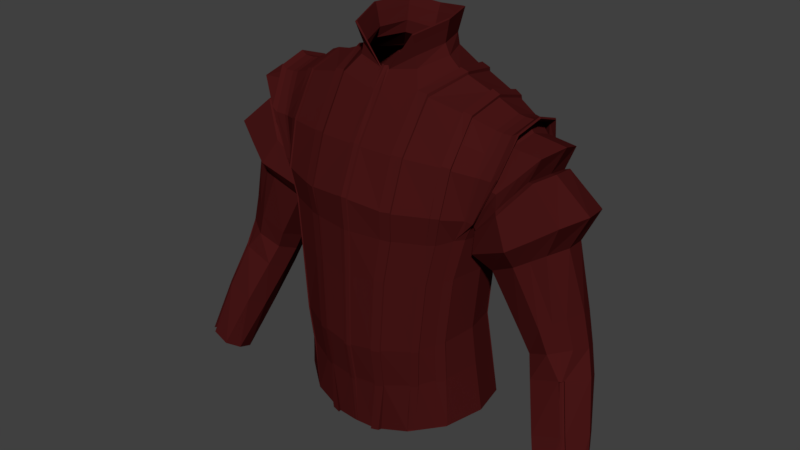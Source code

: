 # Source: RedGarment.blend  (saved by Blender 2.78.0; exported with 4.5.12 LTS)
import bpy
from mathutils import Matrix  # noqa: F401  (used for matrix-valued properties, if any)

bpy.ops.wm.read_factory_settings(use_empty=True)
scene = bpy.context.scene
scene.name = 'Scene'

# ---- collections
col_collection_1 = bpy.data.collections.new('Collection 1'); scene.collection.children.link(col_collection_1)

# ---- materials (node trees are filled in below, after node groups)
mat_shirt = bpy.data.materials.new('Shirt')
mat_shirt.alpha_threshold = 0.0
mat_shirt.use_transparent_shadow = False
mat_shirt.diffuse_color = (0.06372, 0.007968, 0.007968, 1.0)
mat_shirt.roughness = 0.5
mat_shirt.specular_intensity = 0.05263

# ---- material node trees

# ---- world
world_world = bpy.data.worlds.new('World'); scene.world = world_world
world_world.color = (0.05088, 0.05088, 0.05088)
world_world.use_sun_shadow = False
world_world.sun_shadow_jitter_overblur = 0.0
world_world.cycles.sampling_method = 'MANUAL'

# ---- meshes
me_cube_012 = bpy.data.meshes.new('Cube.012')
me_cube_012.from_pydata([(0.04854, 0.07438, 1.511), (0.1412, 0.07033, 0.9601), (0.1361, -0.05125, 0.9584), (0.1942, -0.01289, 1.437), (0.0, 0.1214, 0.9373), (0.0, -0.102, 0.9343), (0.0, 0.09815, 1.474), (0.1348, 0.04579, 1.116), (0.145, 0.04442, 1.22), (0.1705, 0.07727, 1.315), (0.1322, -0.05518, 1.11), (0.1425, -0.05319, 1.219), (0.0, 0.08761, 1.089), (0.0, 0.0845, 1.201), (0.0, 0.1216, 1.33), (0.03313, 0.1227, 0.9368), (0.03619, -0.09943, 0.9354), (0.073, 0.1006, 1.478), (0.0699, -0.03839, 1.475), (0.04738, -0.1143, 1.091), (0.05334, -0.1126, 1.209), (0.0654, -0.114, 1.323), (0.05038, 0.1291, 1.322), (0.04417, 0.09037, 1.206), (0.03849, 0.09316, 1.093), (0.1364, 0.05848, 1.047), (0.1333, -0.05182, 1.045), (0.0, 0.1084, 1.022), (0.04649, -0.1045, 1.023), (0.04002, 0.1146, 1.024), (0.09, 0.1078, 0.9474), (0.09071, -0.08618, 0.9467), (0.1389, 0.08944, 1.455), (0.1391, -0.02908, 1.459), (0.1037, -0.09134, 1.099), (0.1137, -0.08972, 1.212), (0.1331, -0.08911, 1.325), (0.1401, 0.1174, 1.32), (0.1107, 0.0774, 1.21), (0.09971, 0.07979, 1.104), (0.0944, 0.09768, 1.035), (0.09886, -0.08585, 1.034), (0.1558, 0.009533, 0.9636), (0.1433, -0.003485, 1.116), (0.1532, -0.002715, 1.22), (0.08871, 0.02993, 1.492), (0.0, 0.08212, 1.507), (0.1475, 0.002498, 1.049), (0.1424, 0.0301, 1.473), (0.1833, 0.08992, 1.378), (0.1844, -0.04303, 1.382), (0.0, 0.1188, 1.404), (0.05706, 0.1266, 1.4), (0.0663, -0.0887, 1.397), (0.1364, -0.07071, 1.394), (0.1338, 0.1143, 1.391), (0.1932, 0.07297, 1.431), (0.1646, -0.04208, 1.313), (0.1973, 0.03011, 1.447), (0.1727, 0.01605, 1.297), (0.2184, 0.08229, 1.326), (0.2489, 0.06688, 1.376), (0.2079, -0.04217, 1.334), (0.2468, -0.01809, 1.384), (0.2559, 0.02157, 1.385), (0.1648, 0.01649, 1.279), (0.1682, -0.03254, 1.293), (0.1873, 0.0673, 1.283), (0.3386, -0.02387, 0.9061), (0.29, 0.06152, 1.112), (0.3151, 0.05162, 1.129), (0.2864, -0.01749, 1.135), (0.3151, -0.0005427, 1.145), (0.324, 0.02542, 1.14), (0.2468, 0.02049, 1.106), (0.2546, -0.009369, 1.119), (0.2604, 0.05344, 1.103), (0.3416, -0.04344, 1.033), (0.3638, -0.02541, 0.9165), (0.3541, -0.07905, 0.9384), (0.3675, -0.06778, 0.9386), (0.3757, -0.04165, 0.9277), (0.3127, -0.06396, 0.9198), (0.3235, -0.08325, 0.9327), (0.3178, -0.03797, 0.9078), (0.3334, -0.04941, 1.031), (0.2927, -0.05206, 1.017), (0.2834, -0.02443, 1.002), (0.3575, -0.01098, 1.026), (0.348, 0.009977, 1.016), (0.3207, 0.01756, 1.0), (0.2934, 0.007424, 0.994), (0.2858, 0.01633, 1.29), (0.1896, -0.01783, 1.236), (0.2717, -0.01604, 1.287), (0.2308, -0.03056, 1.261), (0.279, 0.05723, 1.283), (0.2452, 0.07346, 1.258), (0.2055, 0.06822, 1.24), (0.1848, 0.02745, 1.233), (0.0494, -0.01804, 1.5), (0.0, -0.02963, 1.491), (0.06686, 0.0286, 1.51), (0.311, 0.02726, 1.19), (0.2396, -0.01319, 1.15), (0.2733, -0.02136, 1.172), (0.3021, -0.002218, 1.192), (0.3019, 0.05733, 1.179), (0.2756, 0.06889, 1.155), (0.2445, 0.05894, 1.139), (0.2313, 0.02105, 1.137), (0.3187, -0.01939, 1.106), (0.2668, -0.02313, 1.086), (0.3295, 0.03779, 1.09), (0.3022, 0.04774, 1.073), (0.2718, 0.03939, 1.065), (0.3101, -0.02439, 1.104), (0.2588, 0.006395, 1.071), (0.3386, 0.01276, 1.102), (0.157, 0.05711, 1.283), (0.0, 0.1007, 1.275), (0.04907, 0.1062, 1.273), (0.06163, -0.1082, 1.276), (0.1245, -0.08466, 1.279), (0.1209, 0.09249, 1.274), (0.165, 0.007516, 1.28), (0.1546, -0.04488, 1.283), (0.2953, -0.02884, 1.339), (0.2976, 0.07531, 1.329), (0.2445, 0.1024, 1.289), (0.186, 0.09072, 1.26), (0.159, 0.02719, 1.25), (0.3103, 0.02148, 1.341), (0.1675, -0.03629, 1.261), (0.231, -0.05443, 1.294), (0.1894, -0.02796, 1.41), (0.0681, -0.06355, 1.436), (0.1378, -0.0499, 1.427), (0.2273, -0.03013, 1.359), (0.3008, -0.009014, 1.14), (0.1288, 0.0794, 0.957), (0.1251, -0.05971, 0.9556), (0.2513, -0.0233, 1.274), (0.2877, -0.01179, 1.182), (0.3144, -0.02189, 1.105), (0.2631, -0.04163, 1.316), (0.3288, -0.04709, 1.029), (0.3474, -0.07867, 0.9364), (0.3583, -0.06955, 0.9366), (0.3663, -0.05864, 0.9367), (0.3411, -0.03802, 1.032), (0.3076, -0.02052, 1.107), (0.335, -0.04255, 1.03), (0.3161, -0.01552, 1.109), (0.3119, -0.01802, 1.108), (0.1809, -0.01681, 1.443), (0.1253, -0.06393, 1.107), (0.1356, -0.06203, 1.217), (0.1631, 0.08699, 1.316), (0.1367, 0.0524, 1.217), (0.1263, 0.05402, 1.113), (0.1262, 0.06797, 1.044), (0.1249, -0.06006, 1.042), (0.184, 0.03011, 1.453), (0.1713, 0.09581, 1.381), (0.1728, -0.04973, 1.385), (0.1617, -0.05657, 1.319), (0.18, 0.07696, 1.437), (0.1483, 0.06568, 1.281), (0.1473, -0.05451, 1.282), (0.1769, -0.03327, 1.414), (0.2081, -0.01681, 1.443), (0.2113, 0.03011, 1.453), (0.1986, 0.09581, 1.381), (0.2, -0.04973, 1.385), (0.1775, -0.05575, 1.317), (0.2073, 0.07696, 1.437), (0.2042, -0.03327, 1.414), (0.2169, -0.01681, 1.448), (0.22, 0.03011, 1.459), (0.2073, 0.09581, 1.396), (0.2087, -0.04973, 1.391), (0.216, 0.07696, 1.442), (0.2129, -0.03327, 1.419), (0.2447, 0.02322, 1.384), (0.2623, 0.02979, 1.425), (0.212, 0.02798, 1.432), (0.2071, 0.07028, 1.416), (0.2503, 0.07434, 1.409), (0.2402, 0.06522, 1.375), (0.17, 0.01681, 1.282), (0.1493, 0.01958, 1.296), (0.1707, 0.01616, 1.293), (0.1697, -0.03274, 1.297), (0.2074, -0.01419, 1.424), (0.2532, -0.01431, 1.421), (0.2355, -0.01333, 1.383), (0.2154, 0.07888, 1.327), (0.2093, 0.09257, 1.359), (0.1921, 0.0873, 1.365), (0.1868, 0.07259, 1.291), (0.1631, 0.07935, 1.31), (0.1733, 0.07478, 1.309), (0.1902, -0.04281, 1.37), (0.206, -0.04323, 1.368), (0.2025, -0.03656, 1.339), (0.1989, -0.0285, 1.397), (0.2297, -0.02877, 1.394), (0.219, -0.02495, 1.361), (0.04458, 0.07438, 1.53), (0.0, 0.08212, 1.525), (0.04521, -0.01804, 1.519), (0.05808, 0.0286, 1.528), (0.04688, 0.08066, 1.552), (0.0, 0.08954, 1.547), (0.0476, -0.02546, 1.539), (0.06238, 0.02809, 1.551), (0.04833, 0.08516, 1.566), (0.0, 0.09486, 1.56), (0.04912, -0.03078, 1.552), (0.06527, 0.02772, 1.564), (0.09806, 0.1019, 0.9494), (0.09787, -0.08068, 0.9486), (0.1478, -0.02653, 1.456), (0.1082, -0.08565, 1.101), (0.1182, -0.08397, 1.213), (0.1449, 0.1111, 1.319), (0.1161, 0.0722, 1.212), (0.1052, 0.07444, 1.106), (0.101, 0.09151, 1.037), (0.1043, -0.0805, 1.036), (0.1416, 0.1104, 1.389), (0.144, -0.06635, 1.392), (0.1388, -0.08218, 1.323), (0.1475, 0.08685, 1.452), (0.1266, 0.08692, 1.275), (0.1292, -0.0784, 1.279), (0.1459, -0.04644, 1.424), (0.151, 0.0301, 1.469), (0.04293, 0.1201, 0.9387), (0.04559, -0.09715, 0.9373), (0.08436, 0.0987, 1.474), (0.08183, -0.03679, 1.472), (0.05709, -0.1104, 1.092), (0.06374, -0.1086, 1.21), (0.07706, -0.1097, 1.323), (0.06584, 0.1271, 1.322), (0.05563, 0.08813, 1.207), (0.04904, 0.09086, 1.095), (0.04939, 0.1116, 1.026), (0.05552, -0.1013, 1.025), (0.09796, 0.02996, 1.489), (0.07838, -0.0856, 1.397), (0.07028, 0.1245, 1.398), (0.07246, -0.1041, 1.277), (0.06145, 0.1039, 1.273), (0.08011, -0.0612, 1.434), (0.00407, -0.1017, 0.9344), (0.00786, -0.04838, 1.466), (0.005328, -0.1169, 1.085), (0.005998, -0.116, 1.203), (0.007354, -0.1201, 1.328), (0.005228, -0.1064, 1.02), (0.007456, -0.09176, 1.398), (0.005555, -0.02833, 1.492), (0.00693, -0.1155, 1.276), (0.007658, -0.07007, 1.432), (0.002866, -0.1017, 0.9356), (0.0, -0.102, 0.9354), (0.006709, -0.0491, 1.47), (0.0, -0.05038, 1.468), (0.0, -0.1082, 1.017), (0.137, 0.05923, 1.045), (0.1354, 0.04637, 1.115), (0.1457, 0.04498, 1.22), (0.1579, 0.05784, 1.284), (0.1716, 0.07828, 1.317), (0.1338, -0.05258, 1.042), (0.1328, -0.05599, 1.109), (0.1432, -0.05397, 1.219), (0.0, -0.09347, 1.401), (0.0, -0.1226, 1.33), (0.0, -0.118, 1.277), (0.0, -0.118, 1.202), (0.0, -0.1189, 1.083), (0.004141, -0.1186, 1.083), (0.004821, -0.1176, 1.202), (0.006195, -0.1218, 1.33), (0.04226, 0.1202, 0.9399), (0.03232, 0.1228, 0.938), (0.04495, -0.1034, 0.9385), (0.03543, -0.1057, 0.9366), (0.08426, 0.1, 1.478), (0.07275, 0.102, 1.482), (0.08169, -0.03735, 1.476), (0.0696, -0.03898, 1.478), (0.05662, -0.1119, 1.09), (0.04677, -0.1159, 1.089), (0.06335, -0.1102, 1.21), (0.05282, -0.1142, 1.209), (0.07686, -0.1113, 1.325), (0.06503, -0.1156, 1.324), (0.06548, 0.1288, 1.323), (0.04981, 0.1308, 1.324), (0.05513, 0.08929, 1.206), (0.04351, 0.09155, 1.206), (0.04845, 0.09205, 1.093), (0.03776, 0.09439, 1.091), (0.04849, 0.1076, 1.274), (0.05658, 0.1283, 1.402), (0.06122, -0.1097, 1.277), (0.04587, -0.106, 1.021), (0.08867, 0.03028, 1.496), (0.06596, -0.08998, 1.4), (0.03931, 0.1161, 1.022), (0.0, -0.0301, 1.495), (0.1418, 0.07041, 0.9617), (0.1368, -0.05121, 0.9599), (0.04881, 0.1131, 1.024), (0.05502, -0.1028, 1.023), (0.00404, -0.1079, 1.017), (0.09814, 0.102, 0.9507), (0.08998, 0.1079, 0.9487), (0.09795, -0.08065, 0.9499), (0.0907, -0.08615, 0.9481), (0.1485, -0.02695, 1.459), (0.1398, -0.02953, 1.462), (0.1085, -0.08688, 1.099), (0.1039, -0.09265, 1.098), (0.1186, -0.08518, 1.213), (0.114, -0.09101, 1.212), (0.1456, 0.1126, 1.321), (0.1408, 0.119, 1.321), (0.1164, 0.07314, 1.212), (0.1109, 0.0784, 1.21), (0.1054, 0.0754, 1.105), (0.09982, 0.08083, 1.103), (0.1011, 0.09271, 1.035), (0.09444, 0.09897, 1.033), (0.1044, -0.08166, 1.033), (0.09896, -0.08709, 1.032), (0.137, -0.07174, 1.397), (0.1336, -0.09039, 1.326), (0.1431, 0.03046, 1.477), (0.1249, -0.08588, 1.28), (0.1343, 0.1158, 1.394), (0.1396, 0.09062, 1.459), (0.1213, 0.09371, 1.274), (0.1846, 0.09109, 1.38), (0.0, -0.07193, 1.435), (0.06778, -0.06448, 1.439), (0.1384, -0.05064, 1.43), (0.1423, 0.1119, 1.392), (0.1447, -0.06732, 1.395), (0.0782, -0.08684, 1.399), (0.06998, 0.1262, 1.401), (0.006298, -0.09308, 1.401), (0.1395, -0.08337, 1.325), (0.1482, 0.08799, 1.455), (0.1555, -0.04555, 1.284), (0.1706, -0.04577, 1.316), (0.1256, -0.05967, 0.957), (0.004371, -0.02877, 1.496), (0.1271, 0.08806, 1.276), (0.1298, -0.07953, 1.28), (0.0722, -0.1056, 1.277), (0.06104, 0.1052, 1.274), (0.005765, -0.1171, 1.277), (0.1293, 0.07948, 0.9585), (0.1466, -0.04714, 1.427), (0.07995, -0.06209, 1.437), (0.006503, -0.07109, 1.435), (0.1258, -0.06487, 1.106), (0.1362, -0.06294, 1.217), (0.1641, 0.08813, 1.318), (0.1373, 0.05307, 1.217), (0.1268, 0.05471, 1.112), (0.1267, 0.06885, 1.042), (0.1254, -0.06094, 1.04), (0.1491, 0.06652, 1.282), (0.1481, -0.05532, 1.283), (0.1518, 0.03046, 1.473), (0.09805, 0.03031, 1.493)], [], [(29, 27, 4, 15), (45, 312, 295, 18), (264, 362, 315, 101), (254, 365, 300, 245), (28, 311, 291, 16), (52, 51, 14, 22), (121, 120, 13, 23), (23, 13, 12, 24), (47, 26, 10, 43), (43, 10, 11, 44), (125, 126, 57, 59), (243, 296, 298, 244), (20, 299, 297, 19), (49, 348, 276, 9), (250, 319, 296, 243), (122, 310, 299, 20), (242, 294, 382, 251), (52, 309, 293, 17), (256, 370, 294, 242), (121, 308, 303, 22), (249, 318, 288, 239), (24, 307, 305, 23), (42, 2, 26, 47), (248, 306, 318, 249), (24, 12, 27, 29), (240, 290, 319, 250), (32, 346, 343, 48), (251, 382, 292, 241), (11, 279, 359, 126), (245, 300, 354, 252), (17, 293, 312, 45), (241, 292, 355, 253), (38, 334, 347, 124), (244, 298, 365, 254), (36, 342, 344, 123), (246, 302, 366, 255), (21, 301, 310, 122), (1, 42, 47, 25), (252, 354, 370, 256), (119, 125, 59, 9), (7, 43, 44, 8), (25, 47, 43, 7), (23, 305, 308, 121), (39, 336, 334, 38), (16, 291, 290, 240), (124, 347, 332, 37), (17, 6, 51, 52), (239, 288, 289, 15), (103, 73, 72, 106), (107, 70, 73, 103), (105, 71, 75, 104), (143, 139, 71, 105), (184, 64, 63, 196), (197, 60, 61, 189), (200, 67, 60, 197), (190, 65, 67, 200), (193, 66, 65, 190), (208, 138, 62, 205), (205, 62, 66, 193), (189, 61, 64, 184), (89, 78, 81, 88), (85, 79, 83, 86), (144, 154, 151, 116), (86, 83, 82, 87), (108, 69, 70, 107), (109, 76, 69, 108), (110, 74, 76, 109), (104, 75, 74, 110), (88, 81, 80, 77), (90, 68, 78, 89), (91, 84, 68, 90), (87, 82, 84, 91), (117, 87, 91, 115), (115, 91, 90, 114), (114, 90, 89, 113), (118, 88, 77, 111), (112, 86, 87, 117), (80, 149, 150, 77), (116, 85, 86, 112), (113, 89, 88, 118), (133, 93, 99, 131), (131, 99, 98, 130), (130, 98, 97, 129), (129, 97, 96, 128), (145, 142, 95, 134), (134, 95, 93, 133), (128, 96, 92, 132), (132, 92, 94, 127), (18, 100, 102, 45), (258, 264, 100, 18), (45, 102, 0, 17), (17, 0, 46, 6), (93, 104, 110, 99), (99, 110, 109, 98), (98, 109, 108, 97), (97, 108, 107, 96), (142, 143, 105, 95), (95, 105, 104, 93), (96, 107, 103, 92), (92, 103, 106, 94), (70, 113, 118, 73), (71, 116, 112, 75), (139, 144, 116, 71), (75, 112, 117, 74), (73, 118, 111, 72), (69, 114, 113, 70), (76, 115, 114, 69), (74, 117, 115, 76), (8, 44, 125, 119), (162, 378, 361, 141), (55, 345, 346, 32), (119, 275, 274, 8), (161, 377, 376, 160), (44, 11, 126, 125), (22, 14, 120, 121), (123, 344, 330, 35), (64, 132, 127, 63), (61, 128, 132, 64), (62, 134, 133, 66), (138, 145, 134, 62), (60, 129, 128, 61), (67, 130, 129, 60), (65, 131, 130, 67), (66, 133, 131, 65), (63, 127, 145, 138), (72, 111, 144, 139), (94, 106, 143, 142), (127, 94, 142, 145), (140, 368, 377, 161), (111, 153, 154, 144), (196, 63, 138, 208), (106, 72, 139, 143), (35, 330, 328, 34), (34, 328, 340, 41), (48, 343, 326, 33), (152, 148, 147, 146), (154, 152, 146, 151), (153, 150, 152, 154), (150, 149, 148, 152), (50, 165, 170, 135), (77, 150, 153, 111), (85, 146, 147, 79), (116, 151, 146, 85), (156, 372, 378, 162), (57, 166, 165, 50), (56, 167, 164, 49), (56, 58, 163, 167), (54, 341, 342, 36), (157, 373, 372, 156), (30, 322, 338, 40), (166, 380, 169), (40, 338, 336, 39), (158, 374, 164), (58, 3, 155, 163), (135, 170, 155, 3), (41, 340, 324, 31), (159, 375, 379, 168), (141, 361, 317, 2), (167, 176, 173, 164), (170, 177, 171, 155), (165, 174, 177, 170), (163, 172, 176, 167), (166, 175, 174, 165), (155, 171, 172, 163), (166, 169, 175), (173, 158, 164), (174, 181, 183, 177), (177, 183, 178, 171), (172, 179, 182, 176), (171, 178, 179, 172), (176, 182, 180, 173), (174, 175, 181), (3, 194, 206, 135), (194, 195, 207, 206), (195, 196, 208, 207), (56, 187, 186, 58), (187, 188, 185, 186), (188, 189, 184, 185), (50, 203, 57), (203, 204, 57), (204, 205, 193, 57), (135, 206, 203, 50), (206, 207, 204, 203), (207, 208, 205, 204), (57, 192, 59), (57, 191, 192), (57, 193, 190, 191), (59, 192, 202, 9), (192, 191, 201, 202), (191, 190, 200, 201), (9, 202, 199, 49), (202, 201, 198, 199), (201, 200, 197, 198), (49, 199, 187, 56), (199, 198, 188, 187), (198, 197, 189, 188), (58, 186, 194, 3), (186, 185, 195, 194), (185, 184, 196, 195), (0, 209, 210, 46), (102, 212, 209, 0), (100, 211, 212, 102), (209, 213, 214, 210), (212, 216, 213, 209), (211, 215, 216, 212), (213, 217, 218, 214), (216, 220, 217, 213), (215, 219, 220, 216), (100, 264, 219, 215, 211), (165, 232, 237, 170), (157, 225, 236, 169), (158, 226, 235, 168), (166, 233, 232, 165), (167, 234, 231, 164), (167, 163, 238, 234), (159, 227, 228, 160), (168, 235, 227, 159), (164, 231, 226, 158), (169, 236, 233, 166), (156, 224, 225, 157), (162, 230, 224, 156), (163, 155, 223, 238), (170, 237, 223, 155), (161, 229, 221, 140), (160, 228, 229, 161), (141, 222, 230, 162), (54, 252, 256, 137), (37, 246, 255, 124), (35, 244, 254, 123), (32, 241, 253, 55), (36, 245, 252, 54), (32, 48, 251, 241), (31, 240, 250, 41), (39, 248, 249, 40), (40, 249, 239, 30), (137, 256, 242, 33), (48, 33, 242, 251), (41, 250, 243, 34), (34, 243, 244, 35), (123, 254, 245, 36), (55, 253, 246, 37), (124, 255, 247, 38), (38, 247, 248, 39), (53, 263, 266, 136), (20, 260, 265, 122), (160, 376, 375, 159), (21, 261, 263, 53), (16, 257, 262, 28), (122, 265, 261, 21), (19, 259, 260, 20), (28, 262, 259, 19), (136, 266, 258, 18), (371, 349, 270, 269), (320, 271, 284, 285), (285, 284, 283, 286), (367, 282, 281, 287), (304, 305, 307, 306), (366, 308, 305, 304), (355, 309, 303, 302), (365, 310, 301, 300), (296, 297, 299, 298), (319, 311, 297, 296), (382, 294, 295, 312), (370, 350, 295, 294), (318, 314, 289, 288), (306, 307, 314, 318), (290, 291, 311, 319), (267, 268, 271, 320), (323, 324, 340, 339), (335, 336, 338, 337), (337, 338, 322, 321), (369, 351, 326, 325), (381, 325, 326, 343), (339, 340, 328, 327), (327, 328, 330, 329), (364, 344, 342, 357), (352, 345, 332, 331), (363, 347, 334, 333), (333, 334, 336, 335), (358, 381, 343, 346), (292, 382, 312, 293), (358, 346, 345, 352), (357, 342, 341, 353), (300, 301, 313, 354), (292, 293, 309, 355), (287, 281, 280, 356), (331, 332, 347, 363), (329, 330, 344, 364), (298, 299, 310, 365), (302, 303, 308, 366), (286, 283, 282, 367), (279, 373, 380, 359), (353, 341, 351, 369), (354, 313, 350, 370), (356, 280, 349, 371), (276, 374, 379, 275), (274, 375, 376, 273), (275, 379, 375, 274), (348, 164, 374, 276), (359, 380, 166, 360), (278, 372, 373, 279), (277, 378, 372, 278), (272, 377, 368, 316), (273, 376, 377, 272), (317, 361, 378, 277), (270, 315, 362, 269), (253, 355, 302, 246), (22, 303, 309, 52), (53, 313, 301, 21), (255, 366, 304, 247), (136, 350, 313, 53), (29, 314, 307, 24), (247, 304, 306, 248), (137, 351, 341, 54), (232, 353, 369, 237), (37, 332, 345, 55), (225, 329, 364, 236), (226, 331, 363, 235), (233, 357, 353, 232), (234, 358, 352, 231), (25, 272, 316, 1), (238, 381, 358, 234), (2, 317, 277, 26), (227, 333, 335, 228), (235, 363, 333, 227), (19, 297, 311, 28), (231, 352, 331, 226), (15, 289, 314, 29), (5, 268, 267, 257), (236, 364, 357, 233), (164, 348, 49), (224, 327, 329, 225), (263, 356, 371, 266), (230, 339, 327, 224), (57, 360, 166), (260, 286, 367, 265), (223, 325, 381, 238), (258, 269, 362, 264), (237, 369, 325, 223), (261, 287, 356, 263), (7, 273, 272, 25), (126, 359, 360, 57), (229, 337, 321, 221), (221, 321, 322, 30), (257, 267, 320, 262), (8, 274, 273, 7), (228, 335, 337, 229), (31, 324, 323, 222), (265, 367, 287, 261), (18, 295, 350, 136), (9, 276, 275, 119), (222, 323, 339, 230), (259, 285, 286, 260), (33, 326, 351, 137), (26, 277, 278, 10), (169, 380, 373, 157), (262, 320, 285, 259), (10, 278, 279, 11), (168, 379, 374, 158), (266, 371, 269, 258), (1, 316, 368, 140)])
_uv = me_cube_012.uv_layers.new(name='UVMap')
_uv.uv.foreach_set('vector', [0.06786, 0.1424, 0.001071, 0.1455, 0.0001097, 0.007858, 0.05344, 0.00651, 0.3571, 0.856, 0.3566, 0.85, 0.4607, 0.8342, 0.4648, 0.8367, 0.5314, 0.9215, 0.535, 0.9241, 0.5369, 0.932, 0.5299, 0.932, 0.5947, 0.5628, 0.5966, 0.5646, 0.5782, 0.6378, 0.5765, 0.6352, 0.6702, 0.1615, 0.6675, 0.1567, 0.6803, 0.02241, 0.6915, 0.00641, 0.1814, 0.7439, 0.118, 0.7853, 0.06814, 0.6862, 0.1395, 0.6554, 0.113, 0.5694, 0.03213, 0.5852, 0.01827, 0.4487, 0.09407, 0.4496, 0.09407, 0.4496, 0.01827, 0.4487, 0.01102, 0.2701, 0.07789, 0.2723, 0.3726, 0.1875, 0.4679, 0.183, 0.4652, 0.3022, 0.3754, 0.3041, 0.3754, 0.3041, 0.4652, 0.3022, 0.4546, 0.4563, 0.3751, 0.458, 0.3625, 0.5443, 0.4321, 0.5541, 0.4217, 0.602, 0.3549, 0.5627, 0.638, 0.2766, 0.6414, 0.2739, 0.623, 0.4582, 0.6202, 0.458, 0.6433, 0.4595, 0.6404, 0.4588, 0.6585, 0.2725, 0.6616, 0.2758, 0.3066, 0.6644, 0.3054, 0.6653, 0.3116, 0.6116, 0.3127, 0.6079, 0.6453, 0.1631, 0.6486, 0.159, 0.6414, 0.2739, 0.638, 0.2766, 0.6197, 0.5665, 0.617, 0.5672, 0.6404, 0.4588, 0.6433, 0.4595, 0.4532, 0.8148, 0.4529, 0.8194, 0.3574, 0.834, 0.3581, 0.829, 0.1814, 0.7439, 0.185, 0.7446, 0.261, 0.8205, 0.2569, 0.8227, 0.5009, 0.7742, 0.5014, 0.7784, 0.4529, 0.8194, 0.4532, 0.8148, 0.113, 0.5694, 0.1155, 0.5708, 0.1422, 0.6572, 0.1395, 0.6554, 0.08819, 0.1456, 0.08537, 0.1397, 0.0748, 0.003807, 0.07674, 0.0001097, 0.07789, 0.2723, 0.07999, 0.2681, 0.09676, 0.4492, 0.09407, 0.4496, 0.3684, 0.05108, 0.472, 0.05065, 0.4679, 0.183, 0.3726, 0.1875, 0.1027, 0.2752, 0.09985, 0.271, 0.08537, 0.1397, 0.08819, 0.1456, 0.07789, 0.2723, 0.01102, 0.2701, 0.001071, 0.1455, 0.06786, 0.1424, 0.6579, 0.005769, 0.6674, 0.01946, 0.6486, 0.159, 0.6453, 0.1631, 0.3043, 0.7501, 0.3072, 0.7492, 0.3594, 0.7675, 0.3594, 0.7718, 0.3581, 0.829, 0.3574, 0.834, 0.2702, 0.8084, 0.2707, 0.8035, 0.4546, 0.4563, 0.4566, 0.4567, 0.433, 0.5554, 0.4321, 0.5541, 0.5765, 0.6352, 0.5782, 0.6378, 0.537, 0.732, 0.5357, 0.7286, 0.2569, 0.8227, 0.261, 0.8205, 0.3566, 0.85, 0.3571, 0.856, 0.2707, 0.8035, 0.2702, 0.8084, 0.2019, 0.7336, 0.2026, 0.73, 0.2156, 0.4483, 0.2178, 0.4481, 0.2316, 0.5561, 0.2297, 0.5543, 0.6202, 0.458, 0.623, 0.4582, 0.5966, 0.5646, 0.5947, 0.5628, 0.498, 0.6227, 0.4958, 0.6241, 0.5117, 0.5555, 0.5138, 0.5544, 0.1613, 0.6472, 0.1604, 0.6502, 0.1388, 0.5659, 0.1401, 0.5637, 0.5983, 0.6403, 0.5953, 0.6415, 0.617, 0.5672, 0.6197, 0.5665, 0.2703, 0.04476, 0.3684, 0.05108, 0.3726, 0.1875, 0.2786, 0.1782, 0.5357, 0.7286, 0.537, 0.732, 0.5014, 0.7784, 0.5009, 0.7742, 0.3115, 0.5556, 0.3625, 0.5443, 0.3549, 0.5627, 0.3127, 0.6079, 0.288, 0.3071, 0.3754, 0.3041, 0.3751, 0.458, 0.301, 0.456, 0.2786, 0.1782, 0.3726, 0.1875, 0.3754, 0.3041, 0.288, 0.3071, 0.09407, 0.4496, 0.09676, 0.4492, 0.1155, 0.5708, 0.113, 0.5694, 0.193, 0.2874, 0.1945, 0.2823, 0.2178, 0.4481, 0.2156, 0.4483, 0.6915, 0.00641, 0.6803, 0.02241, 0.6674, 0.01946, 0.6579, 0.005769, 0.2297, 0.5543, 0.2316, 0.5561, 0.2501, 0.6319, 0.248, 0.6294, 0.2569, 0.8227, 0.1675, 0.869, 0.118, 0.7853, 0.1814, 0.7439, 0.07674, 0.0001097, 0.0748, 0.003807, 0.05563, 0.009389, 0.05344, 0.00651, 0.3694, 0.6299, 0.3694, 0.6292, 0.3696, 0.6292, 0.37, 0.6298, 0.3689, 0.6296, 0.3693, 0.6291, 0.3694, 0.6292, 0.3694, 0.6299, 0.3702, 0.6292, 0.3697, 0.629, 0.3696, 0.6287, 0.3698, 0.6286, 0.3702, 0.6295, 0.3697, 0.6291, 0.3697, 0.629, 0.3702, 0.6292, 0.3682, 0.6657, 0.369, 0.662, 0.3818, 0.6609, 0.3842, 0.6659, 0.3387, 0.639, 0.3405, 0.6388, 0.3547, 0.6589, 0.3518, 0.6609, 0.3439, 0.6176, 0.3478, 0.6167, 0.3405, 0.6388, 0.3387, 0.639, 0.3638, 0.5964, 0.3668, 0.5998, 0.3478, 0.6167, 0.3439, 0.6176, 0.3945, 0.6097, 0.3982, 0.6113, 0.3668, 0.5998, 0.3638, 0.5964, 0.3967, 0.6581, 0.3937, 0.6557, 0.4016, 0.6438, 0.4056, 0.6451, 0.4056, 0.6451, 0.4016, 0.6438, 0.3982, 0.6113, 0.3945, 0.6097, 0.3518, 0.6609, 0.3547, 0.6589, 0.369, 0.662, 0.3682, 0.6657, 0.3695, 0.6287, 0.3695, 0.6284, 0.3695, 0.6285, 0.3695, 0.6287, 0.3695, 0.6287, 0.3695, 0.6286, 0.3695, 0.6286, 0.3695, 0.6286, 0.3695, 0.6289, 0.3695, 0.6289, 0.3695, 0.6289, 0.3695, 0.6289, 0.3695, 0.6286, 0.3695, 0.6286, 0.3696, 0.6285, 0.3694, 0.6286, 0.3688, 0.629, 0.3692, 0.6289, 0.3693, 0.6291, 0.3689, 0.6296, 0.369, 0.6286, 0.3693, 0.6288, 0.3692, 0.6289, 0.3688, 0.629, 0.3693, 0.6285, 0.3694, 0.6287, 0.3693, 0.6288, 0.369, 0.6286, 0.3698, 0.6286, 0.3696, 0.6287, 0.3694, 0.6287, 0.3693, 0.6285, 0.3695, 0.6287, 0.3695, 0.6285, 0.3695, 0.6286, 0.3695, 0.6287, 0.3695, 0.6287, 0.3696, 0.6283, 0.3695, 0.6284, 0.3695, 0.6287, 0.3695, 0.6286, 0.3696, 0.6285, 0.3696, 0.6283, 0.3695, 0.6287, 0.3694, 0.6286, 0.3696, 0.6285, 0.3696, 0.6285, 0.3695, 0.6286, 0.3694, 0.6287, 0.3694, 0.6286, 0.3695, 0.6286, 0.3694, 0.6287, 0.3694, 0.6287, 0.3695, 0.6286, 0.3695, 0.6287, 0.3694, 0.6288, 0.3694, 0.6288, 0.3695, 0.6287, 0.3695, 0.6287, 0.3694, 0.6289, 0.3695, 0.6289, 0.3695, 0.6287, 0.3695, 0.6287, 0.3696, 0.6289, 0.3695, 0.6288, 0.3695, 0.6286, 0.3694, 0.6286, 0.3694, 0.6287, 0.3695, 0.6286, 0.3695, 0.6286, 0.3695, 0.6287, 0.3695, 0.6287, 0.3695, 0.6289, 0.3695, 0.6287, 0.3695, 0.6286, 0.3695, 0.6288, 0.3694, 0.6289, 0.3695, 0.6287, 0.3695, 0.6287, 0.3695, 0.6289, 0.383, 0.6173, 0.3756, 0.622, 0.3676, 0.6201, 0.3661, 0.6137, 0.3661, 0.6137, 0.3676, 0.6201, 0.362, 0.6244, 0.3569, 0.623, 0.3569, 0.623, 0.362, 0.6244, 0.3616, 0.6306, 0.3555, 0.6336, 0.3555, 0.6336, 0.3616, 0.6306, 0.3644, 0.6366, 0.3615, 0.6434, 0.3818, 0.6416, 0.3781, 0.6339, 0.3791, 0.6303, 0.3862, 0.634, 0.3862, 0.634, 0.3791, 0.6303, 0.3756, 0.622, 0.383, 0.6173, 0.3615, 0.6434, 0.3644, 0.6366, 0.3706, 0.6383, 0.3691, 0.6463, 0.3691, 0.6463, 0.3706, 0.6383, 0.3761, 0.6371, 0.3766, 0.6461, 0.4648, 0.8367, 0.4519, 0.9047, 0.3553, 0.8974, 0.3571, 0.856, 0.5579, 0.8826, 0.5314, 0.9215, 0.4519, 0.9047, 0.4648, 0.8367, 0.3571, 0.856, 0.3553, 0.8974, 0.2638, 0.9025, 0.2569, 0.8227, 0.2569, 0.8227, 0.2638, 0.9025, 0.1843, 0.912, 0.1675, 0.869, 0.3756, 0.622, 0.3698, 0.6286, 0.3693, 0.6285, 0.3676, 0.6201, 0.3676, 0.6201, 0.3693, 0.6285, 0.369, 0.6286, 0.362, 0.6244, 0.362, 0.6244, 0.369, 0.6286, 0.3688, 0.629, 0.3616, 0.6306, 0.3616, 0.6306, 0.3688, 0.629, 0.3689, 0.6296, 0.3644, 0.6366, 0.3781, 0.6339, 0.3702, 0.6295, 0.3702, 0.6292, 0.3791, 0.6303, 0.3791, 0.6303, 0.3702, 0.6292, 0.3698, 0.6286, 0.3756, 0.622, 0.3644, 0.6366, 0.3689, 0.6296, 0.3694, 0.6299, 0.3706, 0.6383, 0.3706, 0.6383, 0.3694, 0.6299, 0.37, 0.6298, 0.3761, 0.6371, 0.3693, 0.6291, 0.3694, 0.6289, 0.3695, 0.6289, 0.3694, 0.6292, 0.3697, 0.629, 0.3695, 0.6289, 0.3695, 0.6288, 0.3696, 0.6287, 0.3697, 0.6291, 0.3695, 0.6289, 0.3695, 0.6289, 0.3697, 0.629, 0.3696, 0.6287, 0.3695, 0.6288, 0.3694, 0.6287, 0.3694, 0.6287, 0.3694, 0.6292, 0.3695, 0.6289, 0.3696, 0.6289, 0.3696, 0.6292, 0.3692, 0.6289, 0.3694, 0.6288, 0.3694, 0.6289, 0.3693, 0.6291, 0.3693, 0.6288, 0.3694, 0.6287, 0.3694, 0.6288, 0.3692, 0.6289, 0.3694, 0.6287, 0.3694, 0.6287, 0.3694, 0.6287, 0.3693, 0.6288, 0.301, 0.456, 0.3751, 0.458, 0.3625, 0.5443, 0.3115, 0.5556, 0.4937, 0.1803, 0.4917, 0.1752, 0.5002, 0.03976, 0.5025, 0.03476, 0.2643, 0.6969, 0.2669, 0.6978, 0.3072, 0.7492, 0.3043, 0.7501, 0.3115, 0.5556, 0.3108, 0.5585, 0.2989, 0.4568, 0.301, 0.456, 0.2513, 0.1734, 0.2527, 0.1652, 0.2644, 0.2973, 0.2625, 0.3021, 0.3751, 0.458, 0.4546, 0.4563, 0.4321, 0.5541, 0.3625, 0.5443, 0.1395, 0.6554, 0.06814, 0.6862, 0.03213, 0.5852, 0.113, 0.5694, 0.5138, 0.5544, 0.5117, 0.5555, 0.5313, 0.4508, 0.5336, 0.4511, 0.369, 0.662, 0.3691, 0.6463, 0.3766, 0.6461, 0.3818, 0.6609, 0.3547, 0.6589, 0.3615, 0.6434, 0.3691, 0.6463, 0.369, 0.662, 0.4016, 0.6438, 0.3862, 0.634, 0.383, 0.6173, 0.3982, 0.6113, 0.3937, 0.6557, 0.3818, 0.6416, 0.3862, 0.634, 0.4016, 0.6438, 0.3405, 0.6388, 0.3555, 0.6336, 0.3615, 0.6434, 0.3547, 0.6589, 0.3478, 0.6167, 0.3569, 0.623, 0.3555, 0.6336, 0.3405, 0.6388, 0.3668, 0.5998, 0.3661, 0.6137, 0.3569, 0.623, 0.3478, 0.6167, 0.3982, 0.6113, 0.383, 0.6173, 0.3661, 0.6137, 0.3668, 0.5998, 0.3818, 0.6609, 0.3766, 0.6461, 0.3818, 0.6416, 0.3937, 0.6557, 0.3696, 0.6292, 0.3696, 0.6289, 0.3695, 0.6289, 0.3697, 0.6291, 0.3761, 0.6371, 0.37, 0.6298, 0.3702, 0.6295, 0.3781, 0.6339, 0.3766, 0.6461, 0.3761, 0.6371, 0.3781, 0.6339, 0.3818, 0.6416, 0.2384, 0.0297, 0.2409, 0.03452, 0.2527, 0.1652, 0.2513, 0.1734, 0.3696, 0.6289, 0.3695, 0.6289, 0.3695, 0.6289, 0.3695, 0.6289, 0.3842, 0.6659, 0.3818, 0.6609, 0.3937, 0.6557, 0.3967, 0.6581, 0.37, 0.6298, 0.3696, 0.6292, 0.3697, 0.6291, 0.3702, 0.6295, 0.5336, 0.4511, 0.5313, 0.4508, 0.5497, 0.2848, 0.5522, 0.2881, 0.5522, 0.2881, 0.5497, 0.2848, 0.5619, 0.1683, 0.564, 0.1732, 0.3594, 0.7718, 0.3594, 0.7675, 0.4151, 0.7554, 0.4179, 0.7568, 0.3695, 0.6287, 0.3695, 0.6286, 0.3695, 0.6286, 0.3695, 0.6287, 0.3695, 0.6289, 0.3695, 0.6287, 0.3695, 0.6287, 0.3695, 0.6289, 0.3695, 0.6289, 0.3695, 0.6287, 0.3695, 0.6287, 0.3695, 0.6289, 0.3695, 0.6287, 0.3695, 0.6286, 0.3695, 0.6286, 0.3695, 0.6287, 0.4213, 0.6726, 0.4317, 0.6755, 0.4166, 0.7003, 0.408, 0.6933, 0.3695, 0.6287, 0.3695, 0.6287, 0.3695, 0.6289, 0.3696, 0.6289, 0.3695, 0.6287, 0.3695, 0.6287, 0.3695, 0.6286, 0.3695, 0.6286, 0.3695, 0.6289, 0.3695, 0.6289, 0.3695, 0.6287, 0.3695, 0.6287, 0.4885, 0.2989, 0.4864, 0.2957, 0.4917, 0.1752, 0.4937, 0.1803, 0.4217, 0.602, 0.4384, 0.6124, 0.4317, 0.6755, 0.4213, 0.6726, 0.3341, 0.7042, 0.3279, 0.7129, 0.2992, 0.6755, 0.3066, 0.6644, 0.3341, 0.7042, 0.3623, 0.7135, 0.3619, 0.7239, 0.3279, 0.7129, 0.4726, 0.6957, 0.4699, 0.6967, 0.4958, 0.6241, 0.498, 0.6227, 0.4747, 0.4549, 0.4726, 0.4548, 0.4864, 0.2957, 0.4885, 0.2989, 0.1523, 0.01347, 0.154, 0.0176, 0.1755, 0.1495, 0.1744, 0.157, 0.4384, 0.6124, 0.452, 0.5543, 0.4537, 0.5528, 0.1744, 0.157, 0.1755, 0.1495, 0.1945, 0.2823, 0.193, 0.2874, 0.2935, 0.614, 0.295, 0.6173, 0.2992, 0.6755, 0.3623, 0.7135, 0.3908, 0.7086, 0.396, 0.718, 0.3619, 0.7239, 0.408, 0.6933, 0.4166, 0.7003, 0.396, 0.718, 0.3908, 0.7086, 0.564, 0.1732, 0.5619, 0.1683, 0.578, 0.02622, 0.5787, 0.02352, 0.2807, 0.4541, 0.2829, 0.4543, 0.2869, 0.5557, 0.2855, 0.553, 0.5025, 0.03476, 0.5002, 0.03976, 0.4735, 0.05423, 0.472, 0.05065, 0.8211, 0.2956, 0.8532, 0.3034, 0.8201, 0.3676, 0.79, 0.3576, 0.8206, 0.149, 0.8516, 0.1444, 0.863, 0.1832, 0.8303, 0.1861, 0.8098, 0.1123, 0.8412, 0.1067, 0.8516, 0.1444, 0.8206, 0.149, 0.8345, 0.2406, 0.8654, 0.2428, 0.8532, 0.3034, 0.8211, 0.2956, 0.7816, 0.03887, 0.7994, 0.03364, 0.8412, 0.1067, 0.8098, 0.1123, 0.8303, 0.1861, 0.863, 0.1832, 0.8654, 0.2428, 0.8345, 0.2406, 0.7816, 0.03887, 0.7571, 0.0001097, 0.7994, 0.03364, 0.8201, 0.3676, 0.7571, 0.4267, 0.79, 0.3576, 0.8412, 0.1067, 0.8526, 0.111, 0.8629, 0.1482, 0.8516, 0.1444, 0.8516, 0.1444, 0.8629, 0.1482, 0.875, 0.186, 0.863, 0.1832, 0.8654, 0.2428, 0.878, 0.2433, 0.8655, 0.3016, 0.8532, 0.3034, 0.863, 0.1832, 0.875, 0.186, 0.878, 0.2433, 0.8654, 0.2428, 0.8532, 0.3034, 0.8655, 0.3016, 0.8365, 0.3562, 0.8201, 0.3676, 0.8412, 0.1067, 0.7994, 0.03364, 0.8526, 0.111, 0.3908, 0.7086, 0.3894, 0.6966, 0.4056, 0.683, 0.408, 0.6933, 0.3894, 0.6966, 0.3773, 0.6798, 0.3901, 0.674, 0.4056, 0.683, 0.3773, 0.6798, 0.3842, 0.6659, 0.3967, 0.6581, 0.3901, 0.674, 0.3341, 0.7042, 0.3377, 0.6923, 0.3637, 0.7011, 0.3623, 0.7135, 0.3377, 0.6923, 0.3517, 0.6752, 0.3654, 0.6792, 0.3637, 0.7011, 0.3517, 0.6752, 0.3518, 0.6609, 0.3682, 0.6657, 0.3654, 0.6792, 0.4213, 0.6726, 0.4164, 0.6641, 0.4217, 0.602, 0.4164, 0.6641, 0.4081, 0.6631, 0.4217, 0.602, 0.4081, 0.6631, 0.4056, 0.6451, 0.3945, 0.6097, 0.4217, 0.602, 0.408, 0.6933, 0.4056, 0.683, 0.4164, 0.6641, 0.4213, 0.6726, 0.4056, 0.683, 0.3901, 0.674, 0.4081, 0.6631, 0.4164, 0.6641, 0.3901, 0.674, 0.3967, 0.6581, 0.4056, 0.6451, 0.4081, 0.6631, 0.4217, 0.602, 0.3564, 0.5679, 0.3549, 0.5627, 0.4217, 0.602, 0.3583, 0.5838, 0.3564, 0.5679, 0.4217, 0.602, 0.3945, 0.6097, 0.3638, 0.5964, 0.3583, 0.5838, 0.3549, 0.5627, 0.3564, 0.5679, 0.3177, 0.6061, 0.3127, 0.6079, 0.3564, 0.5679, 0.3583, 0.5838, 0.3255, 0.6111, 0.3177, 0.6061, 0.3583, 0.5838, 0.3638, 0.5964, 0.3439, 0.6176, 0.3255, 0.6111, 0.3127, 0.6079, 0.3177, 0.6061, 0.314, 0.6547, 0.3066, 0.6644, 0.3177, 0.6061, 0.3255, 0.6111, 0.3281, 0.6529, 0.314, 0.6547, 0.3255, 0.6111, 0.3439, 0.6176, 0.3387, 0.639, 0.3281, 0.6529, 0.3066, 0.6644, 0.314, 0.6547, 0.3377, 0.6923, 0.3341, 0.7042, 0.314, 0.6547, 0.3281, 0.6529, 0.3517, 0.6752, 0.3377, 0.6923, 0.3281, 0.6529, 0.3387, 0.639, 0.3518, 0.6609, 0.3517, 0.6752, 0.3623, 0.7135, 0.3637, 0.7011, 0.3894, 0.6966, 0.3908, 0.7086, 0.3637, 0.7011, 0.3654, 0.6792, 0.3773, 0.6798, 0.3894, 0.6966, 0.3654, 0.6792, 0.3682, 0.6657, 0.3842, 0.6659, 0.3773, 0.6798, 0.2638, 0.9025, 0.2623, 0.937, 0.1878, 0.9377, 0.1843, 0.912, 0.3553, 0.8974, 0.3511, 0.9357, 0.2623, 0.937, 0.2638, 0.9025, 0.4519, 0.9047, 0.4399, 0.9396, 0.3511, 0.9357, 0.3553, 0.8974, 0.2623, 0.937, 0.2587, 0.9778, 0.1873, 0.9689, 0.1878, 0.9377, 0.3511, 0.9357, 0.3481, 0.9741, 0.2587, 0.9778, 0.2623, 0.937, 0.4399, 0.9396, 0.4436, 0.9792, 0.3481, 0.9741, 0.3511, 0.9357, 0.2587, 0.9778, 0.2558, 0.9999, 0.1851, 0.9892, 0.1873, 0.9689, 0.3481, 0.9741, 0.3463, 0.9956, 0.2558, 0.9999, 0.2587, 0.9778, 0.4436, 0.9792, 0.4403, 0.9999, 0.3463, 0.9956, 0.3481, 0.9741, 0.4519, 0.9047, 0.5314, 0.9215, 0.4403, 0.9999, 0.4436, 0.9792, 0.4399, 0.9396, 0.4323, 0.6757, 0.4609, 0.6902, 0.4396, 0.7195, 0.417, 0.7006, 0.4747, 0.4549, 0.5181, 0.4516, 0.4975, 0.5537, 0.4537, 0.5528, 0.2935, 0.614, 0.2578, 0.625, 0.2465, 0.5521, 0.2855, 0.553, 0.4395, 0.6126, 0.4842, 0.6187, 0.4609, 0.6902, 0.4323, 0.6757, 0.3274, 0.7135, 0.3128, 0.7385, 0.2759, 0.6899, 0.2983, 0.6758, 0.3274, 0.7135, 0.3618, 0.7246, 0.3604, 0.7542, 0.3128, 0.7385, 0.2807, 0.4541, 0.2315, 0.4485, 0.2112, 0.2908, 0.2625, 0.3021, 0.2855, 0.553, 0.2465, 0.5521, 0.2315, 0.4485, 0.2807, 0.4541, 0.2983, 0.6758, 0.2759, 0.6899, 0.2578, 0.625, 0.2935, 0.614, 0.4537, 0.5528, 0.4975, 0.5537, 0.4842, 0.6187, 0.4395, 0.6126, 0.4885, 0.2989, 0.5348, 0.2894, 0.5181, 0.4516, 0.4747, 0.4549, 0.4937, 0.1803, 0.545, 0.1743, 0.5348, 0.2894, 0.4885, 0.2989, 0.3618, 0.7246, 0.3962, 0.7185, 0.4112, 0.7441, 0.3604, 0.7542, 0.417, 0.7006, 0.4396, 0.7195, 0.4112, 0.7441, 0.3962, 0.7185, 0.2513, 0.1734, 0.1924, 0.1603, 0.1771, 0.01791, 0.2384, 0.0297, 0.2625, 0.3021, 0.2112, 0.2908, 0.1924, 0.1603, 0.2513, 0.1734, 0.5025, 0.03476, 0.5612, 0.02556, 0.545, 0.1743, 0.4937, 0.1803, 0.4726, 0.6957, 0.5357, 0.7286, 0.5009, 0.7742, 0.4508, 0.7299, 0.248, 0.6294, 0.1613, 0.6472, 0.1401, 0.5637, 0.2297, 0.5543, 0.5336, 0.4511, 0.6202, 0.458, 0.5947, 0.5628, 0.5138, 0.5544, 0.3043, 0.7501, 0.2707, 0.8035, 0.2026, 0.73, 0.2643, 0.6969, 0.498, 0.6227, 0.5765, 0.6352, 0.5357, 0.7286, 0.4726, 0.6957, 0.3043, 0.7501, 0.3594, 0.7718, 0.3581, 0.829, 0.2707, 0.8035, 0.5787, 0.02352, 0.6579, 0.005769, 0.6453, 0.1631, 0.564, 0.1732, 0.193, 0.2874, 0.1027, 0.2752, 0.08819, 0.1456, 0.1744, 0.157, 0.1744, 0.157, 0.08819, 0.1456, 0.07674, 0.0001097, 0.1523, 0.01347, 0.4508, 0.7299, 0.5009, 0.7742, 0.4532, 0.8148, 0.4179, 0.7568, 0.3594, 0.7718, 0.4179, 0.7568, 0.4532, 0.8148, 0.3581, 0.829, 0.564, 0.1732, 0.6453, 0.1631, 0.638, 0.2766, 0.5522, 0.2881, 0.5522, 0.2881, 0.638, 0.2766, 0.6202, 0.458, 0.5336, 0.4511, 0.5138, 0.5544, 0.5947, 0.5628, 0.5765, 0.6352, 0.498, 0.6227, 0.2643, 0.6969, 0.2026, 0.73, 0.1613, 0.6472, 0.248, 0.6294, 0.2297, 0.5543, 0.1401, 0.5637, 0.1179, 0.4484, 0.2156, 0.4483, 0.2156, 0.4483, 0.1179, 0.4484, 0.1027, 0.2752, 0.193, 0.2874, 0.5562, 0.7384, 0.6306, 0.7808, 0.5953, 0.8324, 0.5201, 0.7915, 0.6433, 0.4595, 0.7207, 0.4598, 0.7038, 0.5815, 0.6197, 0.5665, 0.2625, 0.3021, 0.2644, 0.2973, 0.2829, 0.4543, 0.2807, 0.4541, 0.5983, 0.6403, 0.6871, 0.6702, 0.6306, 0.7808, 0.5562, 0.7384, 0.6915, 0.00641, 0.7492, 0.00834, 0.738, 0.158, 0.6702, 0.1615, 0.6197, 0.5665, 0.7038, 0.5815, 0.6871, 0.6702, 0.5983, 0.6403, 0.6616, 0.2758, 0.7359, 0.2687, 0.7207, 0.4598, 0.6433, 0.4595, 0.6702, 0.1615, 0.738, 0.158, 0.7359, 0.2687, 0.6616, 0.2758, 0.5201, 0.7915, 0.5953, 0.8324, 0.5579, 0.8826, 0.4648, 0.8367, 0.5969, 0.8374, 0.6061, 0.8422, 0.5689, 0.8924, 0.5592, 0.8881, 0.7419, 0.1538, 0.7489, 0.1534, 0.7465, 0.2654, 0.7396, 0.2661, 0.7396, 0.2661, 0.7465, 0.2654, 0.7323, 0.4593, 0.7241, 0.4599, 0.7068, 0.5835, 0.7169, 0.5851, 0.6998, 0.6777, 0.6899, 0.6734, 0.1154, 0.4487, 0.09676, 0.4492, 0.07999, 0.2681, 0.09985, 0.271, 0.1388, 0.5659, 0.1155, 0.5708, 0.09676, 0.4492, 0.1154, 0.4487, 0.2019, 0.7336, 0.185, 0.7446, 0.1422, 0.6572, 0.1604, 0.6502, 0.5966, 0.5646, 0.617, 0.5672, 0.5953, 0.6415, 0.5782, 0.6378, 0.6414, 0.2739, 0.6585, 0.2725, 0.6404, 0.4588, 0.623, 0.4582, 0.6486, 0.159, 0.6675, 0.1567, 0.6585, 0.2725, 0.6414, 0.2739, 0.3574, 0.834, 0.4529, 0.8194, 0.4607, 0.8342, 0.3566, 0.85, 0.5014, 0.7784, 0.5157, 0.7912, 0.4607, 0.8342, 0.4529, 0.8194, 0.08537, 0.1397, 0.06955, 0.1369, 0.05563, 0.009389, 0.0748, 0.003807, 0.09985, 0.271, 0.07999, 0.2681, 0.06955, 0.1369, 0.08537, 0.1397, 0.6674, 0.01946, 0.6803, 0.02241, 0.6675, 0.1567, 0.6486, 0.159, 0.7515, 0.01068, 0.7567, 0.01069, 0.7489, 0.1534, 0.7419, 0.1538, 0.561, 0.02833, 0.578, 0.02622, 0.5619, 0.1683, 0.5479, 0.1701, 0.2082, 0.2859, 0.1945, 0.2823, 0.1755, 0.1495, 0.1892, 0.1528, 0.1892, 0.1528, 0.1755, 0.1495, 0.154, 0.0176, 0.1766, 0.02165, 0.4399, 0.7225, 0.4476, 0.7299, 0.4151, 0.7554, 0.4109, 0.7471, 0.36, 0.7576, 0.4109, 0.7471, 0.4151, 0.7554, 0.3594, 0.7675, 0.5479, 0.1701, 0.5619, 0.1683, 0.5497, 0.2848, 0.5377, 0.2868, 0.5377, 0.2868, 0.5497, 0.2848, 0.5313, 0.4508, 0.5204, 0.4518, 0.4989, 0.5554, 0.5117, 0.5555, 0.4958, 0.6241, 0.4853, 0.621, 0.2749, 0.6924, 0.2669, 0.6978, 0.2501, 0.6319, 0.2571, 0.6287, 0.2455, 0.5551, 0.2316, 0.5561, 0.2178, 0.4481, 0.2294, 0.4491, 0.2294, 0.4491, 0.2178, 0.4481, 0.1945, 0.2823, 0.2082, 0.2859, 0.3123, 0.7414, 0.36, 0.7576, 0.3594, 0.7675, 0.3072, 0.7492, 0.2702, 0.8084, 0.3574, 0.834, 0.3566, 0.85, 0.261, 0.8205, 0.3123, 0.7414, 0.3072, 0.7492, 0.2669, 0.6978, 0.2749, 0.6924, 0.4853, 0.621, 0.4958, 0.6241, 0.4699, 0.6967, 0.4617, 0.6929, 0.5782, 0.6378, 0.5953, 0.6415, 0.5524, 0.7391, 0.537, 0.732, 0.2702, 0.8084, 0.261, 0.8205, 0.185, 0.7446, 0.2019, 0.7336, 0.6899, 0.6734, 0.6998, 0.6777, 0.6416, 0.7904, 0.6329, 0.7853, 0.2571, 0.6287, 0.2501, 0.6319, 0.2316, 0.5561, 0.2455, 0.5551, 0.5204, 0.4518, 0.5313, 0.4508, 0.5117, 0.5555, 0.4989, 0.5554, 0.623, 0.4582, 0.6404, 0.4588, 0.617, 0.5672, 0.5966, 0.5646, 0.1604, 0.6502, 0.1422, 0.6572, 0.1155, 0.5708, 0.1388, 0.5659, 0.7241, 0.4599, 0.7323, 0.4593, 0.7169, 0.5851, 0.7068, 0.5835, 0.4566, 0.4567, 0.4726, 0.4548, 0.452, 0.5543, 0.433, 0.5554, 0.4617, 0.6929, 0.4699, 0.6967, 0.4476, 0.7299, 0.4399, 0.7225, 0.537, 0.732, 0.5524, 0.7391, 0.5157, 0.7912, 0.5014, 0.7784, 0.6329, 0.7853, 0.6416, 0.7904, 0.6061, 0.8422, 0.5969, 0.8374, 0.3116, 0.6116, 0.295, 0.6173, 0.2869, 0.5557, 0.3108, 0.5585, 0.2989, 0.4568, 0.2829, 0.4543, 0.2644, 0.2973, 0.2852, 0.3027, 0.3108, 0.5585, 0.2869, 0.5557, 0.2829, 0.4543, 0.2989, 0.4568, 0.3054, 0.6653, 0.2992, 0.6755, 0.295, 0.6173, 0.3116, 0.6116, 0.433, 0.5554, 0.452, 0.5543, 0.4384, 0.6124, 0.4299, 0.6031, 0.4675, 0.2994, 0.4864, 0.2957, 0.4726, 0.4548, 0.4566, 0.4567, 0.4701, 0.1781, 0.4917, 0.1752, 0.4864, 0.2957, 0.4675, 0.2994, 0.2759, 0.1703, 0.2527, 0.1652, 0.2409, 0.03452, 0.2688, 0.04787, 0.2852, 0.3027, 0.2644, 0.2973, 0.2527, 0.1652, 0.2759, 0.1703, 0.4735, 0.05423, 0.5002, 0.03976, 0.4917, 0.1752, 0.4701, 0.1781, 0.5689, 0.8924, 0.5369, 0.932, 0.535, 0.9241, 0.5592, 0.8881, 0.2026, 0.73, 0.2019, 0.7336, 0.1604, 0.6502, 0.1613, 0.6472, 0.1395, 0.6554, 0.1422, 0.6572, 0.185, 0.7446, 0.1814, 0.7439, 0.5562, 0.7384, 0.5524, 0.7391, 0.5953, 0.6415, 0.5983, 0.6403, 0.1401, 0.5637, 0.1388, 0.5659, 0.1154, 0.4487, 0.1179, 0.4484, 0.5201, 0.7915, 0.5157, 0.7912, 0.5524, 0.7391, 0.5562, 0.7384, 0.06786, 0.1424, 0.06955, 0.1369, 0.07999, 0.2681, 0.07789, 0.2723, 0.1179, 0.4484, 0.1154, 0.4487, 0.09985, 0.271, 0.1027, 0.2752, 0.4508, 0.7299, 0.4476, 0.7299, 0.4699, 0.6967, 0.4726, 0.6957, 0.4609, 0.6902, 0.4617, 0.6929, 0.4399, 0.7225, 0.4396, 0.7195, 0.248, 0.6294, 0.2501, 0.6319, 0.2669, 0.6978, 0.2643, 0.6969, 0.5181, 0.4516, 0.5204, 0.4518, 0.4989, 0.5554, 0.4975, 0.5537, 0.2578, 0.625, 0.2571, 0.6287, 0.2455, 0.5551, 0.2465, 0.5521, 0.4842, 0.6187, 0.4853, 0.621, 0.4617, 0.6929, 0.4609, 0.6902, 0.3128, 0.7385, 0.3123, 0.7414, 0.2749, 0.6924, 0.2759, 0.6899, 0.2786, 0.1782, 0.2759, 0.1703, 0.2688, 0.04787, 0.2703, 0.04476, 0.3604, 0.7542, 0.36, 0.7576, 0.3123, 0.7414, 0.3128, 0.7385, 0.472, 0.05065, 0.4735, 0.05423, 0.4701, 0.1781, 0.4679, 0.183, 0.2315, 0.4485, 0.2294, 0.4491, 0.2082, 0.2859, 0.2112, 0.2908, 0.2465, 0.5521, 0.2455, 0.5551, 0.2294, 0.4491, 0.2315, 0.4485, 0.6616, 0.2758, 0.6585, 0.2725, 0.6675, 0.1567, 0.6702, 0.1615, 0.2759, 0.6899, 0.2749, 0.6924, 0.2571, 0.6287, 0.2578, 0.625, 0.05344, 0.00651, 0.05563, 0.009389, 0.06955, 0.1369, 0.06786, 0.1424, 0.7568, 0.008548, 0.7567, 0.01069, 0.7515, 0.01068, 0.7492, 0.00834, 0.4975, 0.5537, 0.4989, 0.5554, 0.4853, 0.621, 0.4842, 0.6187, 0.2992, 0.6755, 0.3054, 0.6653, 0.3066, 0.6644, 0.5348, 0.2894, 0.5377, 0.2868, 0.5204, 0.4518, 0.5181, 0.4516, 0.6306, 0.7808, 0.6329, 0.7853, 0.5969, 0.8374, 0.5953, 0.8324, 0.545, 0.1743, 0.5479, 0.1701, 0.5377, 0.2868, 0.5348, 0.2894, 0.4217, 0.602, 0.4299, 0.6031, 0.4384, 0.6124, 0.7207, 0.4598, 0.7241, 0.4599, 0.7068, 0.5835, 0.7038, 0.5815, 0.4112, 0.7441, 0.4109, 0.7471, 0.36, 0.7576, 0.3604, 0.7542, 0.5579, 0.8826, 0.5592, 0.8881, 0.535, 0.9241, 0.5314, 0.9215, 0.4396, 0.7195, 0.4399, 0.7225, 0.4109, 0.7471, 0.4112, 0.7441, 0.6871, 0.6702, 0.6899, 0.6734, 0.6329, 0.7853, 0.6306, 0.7808, 0.288, 0.3071, 0.2852, 0.3027, 0.2759, 0.1703, 0.2786, 0.1782, 0.4321, 0.5541, 0.433, 0.5554, 0.4299, 0.6031, 0.4217, 0.602, 0.1924, 0.1603, 0.1892, 0.1528, 0.1766, 0.02165, 0.1771, 0.01791, 0.1771, 0.01791, 0.1766, 0.02165, 0.154, 0.0176, 0.1523, 0.01347, 0.7492, 0.00834, 0.7515, 0.01068, 0.7419, 0.1538, 0.738, 0.158, 0.301, 0.456, 0.2989, 0.4568, 0.2852, 0.3027, 0.288, 0.3071, 0.2112, 0.2908, 0.2082, 0.2859, 0.1892, 0.1528, 0.1924, 0.1603, 0.5787, 0.02352, 0.578, 0.02622, 0.561, 0.02833, 0.5612, 0.02556, 0.7038, 0.5815, 0.7068, 0.5835, 0.6899, 0.6734, 0.6871, 0.6702, 0.4648, 0.8367, 0.4607, 0.8342, 0.5157, 0.7912, 0.5201, 0.7915, 0.3127, 0.6079, 0.3116, 0.6116, 0.3108, 0.5585, 0.3115, 0.5556, 0.5612, 0.02556, 0.561, 0.02833, 0.5479, 0.1701, 0.545, 0.1743, 0.7359, 0.2687, 0.7396, 0.2661, 0.7241, 0.4599, 0.7207, 0.4598, 0.4179, 0.7568, 0.4151, 0.7554, 0.4476, 0.7299, 0.4508, 0.7299, 0.4679, 0.183, 0.4701, 0.1781, 0.4675, 0.2994, 0.4652, 0.3022, 0.4537, 0.5528, 0.452, 0.5543, 0.4726, 0.4548, 0.4747, 0.4549, 0.738, 0.158, 0.7419, 0.1538, 0.7396, 0.2661, 0.7359, 0.2687, 0.4652, 0.3022, 0.4675, 0.2994, 0.4566, 0.4567, 0.4546, 0.4563, 0.2855, 0.553, 0.2869, 0.5557, 0.295, 0.6173, 0.2935, 0.614, 0.5953, 0.8324, 0.5969, 0.8374, 0.5592, 0.8881, 0.5579, 0.8826, 0.2703, 0.04476, 0.2688, 0.04787, 0.2409, 0.03452, 0.2384, 0.0297])
me_cube_012.materials.append(mat_shirt)
me_cube_012.use_remesh_preserve_volume = False
me_cube_012.use_remesh_preserve_attributes = False
me_cube_012.use_mirror_vertex_groups = False
me_cube_012.update()

# ---- objects
ob_redgarment = bpy.data.objects.new('RedGarment', me_cube_012)

# ---- transforms, parenting, visibility, modifiers, constraints
ob_redgarment.location = (0.0, 0.0, -0.003322)
ob_redgarment.lock_rotations_4d = False
ob_redgarment.empty_display_type = 'ARROWS'
ob_redgarment.lineart.crease_threshold = 0.0
_vg = ob_redgarment.vertex_groups.new(name='Hips')
for _i, _w in zip([1, 2, 4, 5, 7, 10, 11, 12, 15, 16, 19, 24, 25, 26, 27, 28, 29, 30, 31, 34, 35, 38, 39, 40, 41, 42, 43, 44, 47, 140, 141, 156, 157, 159, 160, 161, 162, 221, 222, 224, 225, 227, 228, 229, 230, 239, 240, 243, 244, 247, 248, 249, 250, 257, 259, 262, 267, 268, 271, 272, 273, 277, 278, 279, 284, 285, 288, 289, 290, 291, 296, 297, 298, 304, 306, 307, 311, 314, 316, 317, 318, 319, 320, 321, 322, 323, 324, 327, 328, 329, 330, 333, 334, 335, 336, 337, 338, 339, 340, 361, 368, 372, 373, 375, 376, 377, 378], [0.2214, 0.1831, 0.6185, 0.6383, 0.1278, 0.139, 0.001842, 0.1122, 0.5346, 0.5645, 0.1204, 0.1186, 0.4163, 0.4716, 0.6414, 0.6719, 0.6177, 0.2799, 0.1936, 0.1459, 0.007833, 0.00589, 0.1312, 0.489, 0.5505, 0.1991, 0.1366, 0.001384, 0.4254, 0.2506, 0.1884, 0.1424, 0.004838, 0.002945, 0.1295, 0.4526, 0.5111, 0.2653, 0.191, 0.1442, 0.006336, 0.004417, 0.1304, 0.4708, 0.5308, 0.4073, 0.379, 0.1331, 0.003917, 0.002945, 0.1249, 0.5533, 0.6112, 0.6014, 0.1302, 0.6996, 0.6014, 0.6383, 0.7272, 0.4163, 0.1278, 0.4716, 0.139, 0.001842, 0.14, 0.1302, 0.4073, 0.5346, 0.379, 0.5645, 0.1331, 0.1204, 0.003917, 0.002945, 0.1249, 0.1186, 0.6719, 0.6177, 0.2214, 0.1831, 0.5533, 0.6112, 0.6996, 0.2653, 0.2799, 0.191, 0.1936, 0.1442, 0.1459, 0.006336, 0.007833, 0.004417, 0.00589, 0.1304, 0.1312, 0.4708, 0.489, 0.5308, 0.5505, 0.1884, 0.2506, 0.1424, 0.004838, 0.002945, 0.1295, 0.4526, 0.5111]): _vg.add([_i], _w, 'REPLACE')
_vg = ob_redgarment.vertex_groups.new(name='Spine')
for _i, _w in zip([1, 2, 4, 7, 8, 9, 10, 11, 12, 13, 14, 15, 19, 20, 21, 22, 23, 24, 25, 26, 27, 28, 29, 30, 31, 34, 35, 36, 37, 38, 39, 40, 41, 42, 43, 44, 47, 51, 52, 53, 54, 57, 59, 119, 120, 121, 122, 123, 124, 125, 126, 136, 137, 140, 141, 156, 157, 158, 159, 160, 161, 162, 165, 166, 168, 169, 170, 174, 175, 177, 181, 183, 190, 191, 192, 193, 200, 201, 202, 221, 222, 224, 225, 226, 227, 228, 229, 230, 232, 233, 235, 236, 237, 239, 240, 243, 244, 245, 246, 247, 248, 249, 250, 252, 253, 254, 255, 256, 259, 260, 261, 262, 263, 265, 266, 271, 272, 273, 274, 275, 276, 277, 278, 279, 280, 281, 282, 283, 284, 285, 286, 287, 288, 289, 290, 296, 297, 298, 299, 300, 301, 302, 303, 304, 305, 306, 307, 308, 309, 310, 311, 313, 314, 316, 317, 318, 319, 320, 321, 322, 323, 324, 327, 328, 329, 330, 331, 332, 333, 334, 335, 336, 337, 338, 339, 340, 341, 342, 344, 347, 349, 350, 351, 353, 354, 355, 356, 357, 359, 360, 361, 363, 364, 365, 366, 367, 368, 369, 370, 371, 372, 373, 374, 375, 376, 377, 378, 379, 380], [0.1225, 0.07817, 0.03195, 0.7265, 0.6342, 0.0438, 0.7342, 0.6471, 0.813, 0.7903, 0.1148, 0.003504, 0.7992, 0.7269, 0.1527, 0.1192, 0.7618, 0.798, 0.3101, 0.2857, 0.1578, 0.1256, 0.1628, 0.06183, 0.01327, 0.7427, 0.6877, 0.136, 0.1096, 0.6788, 0.7356, 0.2257, 0.2062, 0.1204, 0.7212, 0.6325, 0.3083, 0.01245, 0.01433, 0.03705, 0.005723, 0.05884, 0.01411, 0.1951, 0.2593, 0.2534, 0.2753, 0.2741, 0.2539, 0.2335, 0.2327, 0.01852, 0.002862, 0.09216, 0.04572, 0.7384, 0.6674, 0.07671, 0.6565, 0.731, 0.2679, 0.246, 0.002862, 0.09741, 0.2245, 0.2534, 0.001431, 0.002862, 0.09741, 0.001431, 0.002862, 0.001431, 0.003528, 0.007056, 0.01058, 0.01471, 0.01095, 0.0219, 0.03285, 0.07699, 0.02949, 0.7406, 0.6776, 0.09317, 0.6676, 0.7333, 0.2468, 0.2261, 0.004293, 0.1167, 0.2392, 0.2637, 0.002146, 0.03267, 0.006635, 0.7709, 0.7073, 0.1443, 0.1144, 0.7203, 0.7668, 0.1943, 0.1659, 0.02138, 0.007164, 0.2747, 0.2536, 0.01069, 0.7934, 0.7379, 0.1497, 0.1189, 0.04037, 0.2701, 0.02018, 0.1123, 0.3101, 0.7265, 0.6342, 0.1951, 0.0438, 0.2857, 0.7342, 0.6471, 0.04368, 0.1467, 0.2649, 0.749, 0.7876, 0.7934, 0.7379, 0.1497, 0.03267, 0.003504, 0.006635, 0.7709, 0.7992, 0.7073, 0.7269, 0.1443, 0.1527, 0.1144, 0.1192, 0.7203, 0.7618, 0.7668, 0.798, 0.2534, 0.01433, 0.2753, 0.1256, 0.03705, 0.1628, 0.1225, 0.07817, 0.1943, 0.1659, 0.1189, 0.07699, 0.06183, 0.02949, 0.01327, 0.7406, 0.7427, 0.6776, 0.6877, 0.09317, 0.1096, 0.6676, 0.6788, 0.7333, 0.7356, 0.2468, 0.2257, 0.2261, 0.2062, 0.005723, 0.136, 0.2741, 0.2539, 0.02184, 0.01852, 0.002862, 0.004293, 0.02138, 0.007164, 0.04037, 0.1167, 0.2327, 0.05884, 0.04572, 0.2392, 0.2637, 0.2747, 0.2536, 0.2701, 0.09216, 0.002146, 0.01069, 0.02018, 0.7384, 0.6674, 0.07671, 0.6565, 0.731, 0.2679, 0.246, 0.2245, 0.2534]): _vg.add([_i], _w, 'REPLACE')
_vg = ob_redgarment.vertex_groups.new(name='Chest')
for _i, _w in zip([0, 6, 7, 8, 9, 10, 11, 13, 14, 17, 18, 19, 20, 21, 22, 23, 32, 33, 34, 35, 36, 37, 38, 39, 43, 44, 45, 46, 51, 52, 53, 54, 55, 57, 59, 100, 101, 102, 119, 120, 121, 122, 123, 124, 125, 126, 136, 137, 155, 156, 157, 158, 159, 160, 164, 165, 166, 167, 168, 169, 170, 171, 173, 174, 175, 176, 177, 178, 180, 181, 182, 183, 190, 191, 192, 193, 200, 201, 202, 209, 210, 211, 212, 213, 214, 215, 216, 217, 218, 219, 220, 223, 224, 225, 226, 227, 228, 231, 232, 233, 234, 235, 236, 237, 241, 242, 243, 244, 245, 246, 247, 248, 251, 252, 253, 254, 255, 256, 258, 259, 260, 261, 263, 264, 265, 266, 269, 270, 273, 274, 275, 276, 278, 279, 280, 281, 282, 283, 285, 286, 287, 292, 293, 294, 295, 296, 297, 298, 299, 300, 301, 302, 303, 304, 305, 306, 308, 309, 310, 312, 313, 315, 325, 326, 327, 328, 329, 330, 331, 332, 333, 334, 335, 336, 341, 342, 344, 345, 346, 347, 349, 350, 351, 352, 353, 354, 355, 356, 357, 358, 359, 360, 362, 363, 364, 365, 366, 367, 369, 370, 371, 372, 373, 374, 375, 376, 379, 380, 382], [0.4436, 0.5701, 0.01393, 0.1245, 0.06011, 0.01806, 0.1673, 0.1346, 0.6432, 0.1641, 0.1467, 0.003501, 0.1932, 0.6743, 0.5803, 0.146, 0.03498, 0.03445, 0.009461, 0.1729, 0.4401, 0.2024, 0.1322, 0.006077, 0.01483, 0.1345, 0.06497, 0.2838, 0.5808, 0.2868, 0.6305, 0.1764, 0.08085, 0.1139, 0.02006, 0.1841, 0.5363, 0.3263, 0.1767, 0.5989, 0.5562, 0.5985, 0.4513, 0.3241, 0.2322, 0.3242, 0.3886, 0.1054, 0.01723, 0.01376, 0.1701, 0.1313, 0.1283, 0.01, 0.04043, 0.0882, 0.277, 0.01749, 0.2504, 0.3878, 0.05271, 0.01723, 0.04043, 0.0882, 0.277, 0.01749, 0.05271, 0.01723, 0.04043, 0.0882, 0.01749, 0.05271, 0.005014, 0.01003, 0.01504, 0.02848, 0.01503, 0.03006, 0.04508, 0.4436, 0.2838, 0.1841, 0.3263, 0.4436, 0.2838, 0.1841, 0.3263, 0.4436, 0.2838, 0.1841, 0.3263, 0.02584, 0.01161, 0.1715, 0.1668, 0.1303, 0.00804, 0.06064, 0.1323, 0.3586, 0.02623, 0.2873, 0.4196, 0.07907, 0.09951, 0.09059, 0.006481, 0.1831, 0.5572, 0.3913, 0.1391, 0.003038, 0.03249, 0.4034, 0.1838, 0.5249, 0.4402, 0.247, 0.4155, 0.00175, 0.1876, 0.6996, 0.6921, 0.3602, 0.62, 0.5538, 0.4155, 0.6842, 0.01393, 0.1245, 0.1767, 0.06011, 0.01806, 0.1673, 0.7538, 0.7249, 0.6416, 0.1819, 0.00175, 0.1876, 0.6996, 0.09951, 0.1641, 0.09059, 0.1467, 0.006481, 0.003501, 0.1831, 0.1932, 0.5572, 0.6743, 0.3913, 0.5803, 0.1391, 0.146, 0.003038, 0.5562, 0.2868, 0.5985, 0.06497, 0.6305, 0.5363, 0.02584, 0.03445, 0.01161, 0.009461, 0.1715, 0.1729, 0.1668, 0.2024, 0.1303, 0.1322, 0.00804, 0.006077, 0.1764, 0.4401, 0.4513, 0.08085, 0.03498, 0.3241, 0.719, 0.3886, 0.1054, 0.06064, 0.1323, 0.4034, 0.1838, 0.6921, 0.3586, 0.02623, 0.3242, 0.1139, 0.3602, 0.2873, 0.4196, 0.5249, 0.4402, 0.62, 0.07907, 0.247, 0.5538, 0.01376, 0.1701, 0.1313, 0.1283, 0.01, 0.2504, 0.3878, 0.03249]): _vg.add([_i], _w, 'REPLACE')
_vg = ob_redgarment.vertex_groups.new(name='Neck')
for _i, _w in zip([0, 6, 17, 18, 45, 46, 51, 52, 100, 101, 102, 136, 209, 210, 211, 212, 213, 214, 215, 216, 217, 218, 219, 220, 242, 251, 256, 258, 264, 266, 269, 270, 293, 294, 295, 309, 312, 315, 349, 350, 362, 370, 371, 382], [0.4696, 0.2224, 0.0, 0.057, 0.01848, 0.5975, 0.0, 0.0, 0.2815, 0.2208, 0.3214, 0.0285, 0.4696, 0.5975, 0.2815, 0.3214, 0.4696, 0.5975, 0.2815, 0.3214, 0.4696, 0.5975, 0.2815, 0.3214, 0.0285, 0.009241, 0.01425, 0.07103, 0.2512, 0.03551, 0.07103, 0.08505, 0.0, 0.0285, 0.057, 0.0, 0.01848, 0.2208, 0.04253, 0.0285, 0.2512, 0.01425, 0.03551, 0.009241]): _vg.add([_i], _w, 'REPLACE')
_vg = ob_redgarment.vertex_groups.new(name='Head')
for _i, _w in zip([0, 45, 46, 73, 92, 100, 101, 102, 103, 113, 209, 210, 211, 212, 213, 214, 215, 216, 217, 218, 219, 220, 258, 264, 266, 269, 270, 312, 315, 349, 362, 371], [0.0, 0.0, 0.0, 0.0, 0.0, 8.113e-05, 0.0, 0.0, 0.0, 0.0, 0.0, 0.0, 8.113e-05, 0.0, 0.0, 0.0, 8.113e-05, 0.0, 0.0, 0.0, 8.113e-05, 0.0, 0.01455, 4.056e-05, 0.007277, 0.01455, 0.02911, 0.0, 0.0, 0.01455, 4.056e-05, 0.007277]): _vg.add([_i], _w, 'REPLACE')
_vg = ob_redgarment.vertex_groups.new(name='Shoulder.L')
for _i, _w in zip([0, 1, 3, 6, 7, 8, 9, 10, 11, 13, 14, 17, 18, 20, 21, 22, 23, 25, 32, 33, 34, 35, 36, 37, 38, 43, 44, 45, 46, 48, 49, 50, 51, 52, 53, 54, 55, 56, 57, 58, 59, 60, 61, 62, 63, 64, 65, 66, 67, 74, 75, 93, 98, 99, 100, 101, 102, 104, 110, 112, 119, 120, 121, 122, 123, 124, 125, 126, 127, 128, 129, 130, 131, 132, 133, 134, 135, 136, 137, 138, 140, 145, 155, 158, 160, 161, 163, 164, 165, 166, 167, 168, 169, 170, 171, 172, 173, 174, 175, 176, 177, 178, 179, 180, 181, 182, 183, 184, 185, 186, 187, 188, 189, 190, 191, 192, 193, 194, 195, 196, 197, 198, 199, 200, 201, 202, 203, 204, 205, 206, 207, 208, 209, 210, 211, 212, 213, 214, 215, 216, 217, 218, 219, 220, 221, 223, 226, 228, 229, 231, 232, 233, 234, 235, 236, 237, 238, 241, 242, 244, 246, 251, 252, 253, 256, 260, 263, 266, 270, 272, 273, 274, 275, 276, 278, 279, 280, 281, 282, 286, 292, 293, 294, 295, 298, 299, 301, 302, 303, 305, 308, 309, 310, 312, 313, 315, 316, 321, 325, 326, 328, 330, 331, 332, 334, 335, 337, 341, 342, 343, 344, 345, 346, 347, 348, 349, 350, 351, 352, 353, 354, 355, 356, 357, 358, 359, 360, 363, 364, 368, 369, 370, 371, 374, 376, 377, 379, 380, 381, 382], [0.0, 0.0007191, 0.7989, 0.1297, 0.003777, 0.0, 0.5442, 0.0, 0.0, 0.0, 0.1978, 0.0, 0.0, 0.004264, 0.0, 0.2432, 0.0, 0.001131, 0.8571, 0.7906, 0.0, 0.0, 0.0, 0.09091, 0.0, 0.0008626, 0.0, 0.1132, 0.1129, 0.8549, 0.7418, 0.5029, 0.3078, 0.5931, 0.01829, 0.6591, 0.8201, 0.8397, 0.4161, 0.8393, 0.129, 0.1512, 0.2208, 0.06986, 0.1545, 0.1586, 0.0353, 0.0633, 0.0939, 0.0, 0.0, 0.0, 0.01209, 0.002495, 0.0, 0.0, 0.0, 0.0, 0.0, 0.0, 0.04978, 0.0, 0.0, 0.0, 0.0, 0.0, 0.01398, 0.0004953, 0.07724, 0.1104, 0.0756, 0.053, 0.0189, 0.0793, 0.03165, 0.03493, 0.6509, 0.009143, 0.7248, 0.1122, 0.0003596, 0.05609, 0.7947, 0.3176, 0.001889, 0.0005655, 0.8471, 0.781, 0.581, 0.2081, 0.8484, 0.02489, 0.0002477, 0.6879, 0.7947, 0.8471, 0.781, 0.581, 0.2081, 0.8484, 0.6879, 0.7947, 0.8471, 0.781, 0.581, 0.8484, 0.6879, 0.3288, 0.4989, 0.6691, 0.685, 0.5303, 0.3755, 0.05871, 0.08213, 0.1055, 0.1515, 0.6378, 0.4767, 0.3156, 0.2989, 0.4465, 0.5942, 0.2065, 0.3191, 0.4317, 0.3946, 0.2864, 0.1781, 0.5162, 0.3815, 0.2469, 0.0, 0.1129, 0.0, 0.0, 0.0, 0.1129, 0.0, 0.0, 0.0, 0.1129, 0.0, 0.0, 0.0001798, 0.7927, 0.2042, 0.0009443, 0.0002827, 0.8005, 0.62, 0.104, 0.8527, 0.01244, 0.0001238, 0.7064, 0.851, 0.4285, 0.3953, 0.002132, 0.1671, 0.484, 0.3387, 0.7066, 0.367, 0.002132, 0.01792, 0.008961, 0.0, 0.001131, 0.003777, 0.0, 0.04978, 0.5442, 0.0, 0.0, 0.01756, 0.0, 0.0, 0.002132, 0.4285, 0.0, 0.3953, 0.0, 0.002132, 0.004264, 0.0, 0.1671, 0.2432, 0.0, 0.0, 0.5931, 0.0, 0.1132, 0.01829, 0.0, 0.0007191, 0.0001798, 0.7927, 0.7906, 0.0, 0.0, 0.2042, 0.09091, 0.0, 0.0009443, 0.0002827, 0.6591, 0.0, 0.8549, 0.0, 0.8201, 0.8571, 0.0, 0.7418, 0.008778, 0.009143, 0.7248, 0.8005, 0.62, 0.3387, 0.7066, 0.01792, 0.104, 0.8527, 0.0004953, 0.4161, 0.01244, 0.0001238, 0.0003596, 0.7064, 0.367, 0.008961, 0.3176, 0.001889, 0.0005655, 0.02489, 0.0002477, 0.851, 0.484]): _vg.add([_i], _w, 'REPLACE')
_vg = ob_redgarment.vertex_groups.new(name='Upper Arm.L')
for _i, _w in zip([3, 7, 8, 9, 11, 14, 20, 21, 22, 32, 33, 35, 36, 37, 38, 39, 43, 44, 48, 49, 50, 51, 52, 53, 54, 55, 56, 57, 58, 59, 60, 61, 62, 63, 64, 65, 66, 67, 69, 70, 71, 72, 73, 74, 75, 76, 92, 93, 94, 95, 96, 97, 98, 99, 103, 104, 105, 106, 107, 108, 109, 110, 119, 121, 122, 123, 124, 125, 126, 127, 128, 129, 130, 131, 132, 133, 134, 135, 137, 138, 139, 142, 143, 145, 155, 158, 163, 164, 165, 166, 167, 170, 171, 172, 173, 174, 175, 176, 177, 178, 179, 180, 181, 182, 183, 184, 185, 186, 187, 188, 189, 190, 191, 192, 193, 194, 195, 196, 197, 198, 199, 200, 201, 202, 203, 204, 205, 206, 207, 208, 223, 226, 231, 232, 233, 234, 237, 238, 241, 242, 251, 252, 253, 256, 273, 274, 275, 276, 279, 281, 282, 283, 292, 294, 299, 301, 303, 308, 309, 310, 313, 325, 326, 330, 331, 332, 334, 336, 341, 342, 343, 344, 345, 346, 347, 348, 351, 352, 353, 354, 355, 357, 358, 359, 360, 369, 370, 374, 381, 382], [0.3525, 0.0, 0.0, 0.3473, 0.0, 0.0, 0.0, 0.0, 0.0, 0.05708, 0.08563, 0.0, 0.0, 0.0, 0.0, 0.0, 0.0, 0.0, 0.07083, 0.2168, 0.4724, 0.0, 0.0004635, 0.0, 0.1272, 0.1074, 0.2859, 0.2973, 0.3447, 0.8589, 0.8282, 0.769, 0.9195, 0.8405, 0.8366, 0.8467, 0.8994, 0.8991, 0.1009, 0.1141, 0.09761, 0.1054, 0.09431, 0.1575, 0.1806, 0.1263, 0.9829, 0.978, 0.9841, 0.9908, 0.9761, 0.9782, 0.9587, 0.9775, 0.9204, 0.8407, 0.9014, 0.9461, 0.8662, 0.5313, 0.5211, 0.7678, 0.0, 0.0, 0.0, 0.0, 0.0, 0.0, 0.0, 0.9123, 0.8725, 0.9032, 0.9289, 0.9121, 0.9097, 0.9387, 0.9551, 0.4124, 0.1064, 0.88, 0.1015, 0.9874, 0.9238, 0.9337, 0.2191, 0.1736, 0.2078, 0.1621, 0.2998, 0.1487, 0.1715, 0.2594, 0.2191, 0.2078, 0.1621, 0.2998, 0.1487, 0.1715, 0.2594, 0.2191, 0.2078, 0.1621, 0.2998, 0.1715, 0.2594, 0.7136, 0.5906, 0.4677, 0.4066, 0.5274, 0.6482, 0.8497, 0.8528, 0.8558, 0.7489, 0.4745, 0.5965, 0.7185, 0.6753, 0.5225, 0.3696, 0.7611, 0.6232, 0.4852, 0.5842, 0.696, 0.8077, 0.5293, 0.6462, 0.7631, 0.1523, 0.08681, 0.1347, 0.2135, 0.07433, 0.1143, 0.1829, 0.1393, 0.02854, 0.04281, 0.03541, 0.06361, 0.05393, 0.05321, 0.0, 0.0, 0.0, 0.3473, 0.0, 0.0, 0.0, 0.0, 0.02854, 0.04281, 0.0, 0.0, 0.0, 0.0, 0.0004635, 0.0, 0.0, 0.1523, 0.08563, 0.0, 0.08681, 0.0, 0.0, 0.0, 0.1272, 0.0, 0.07083, 0.0, 0.1074, 0.05708, 0.0, 0.2168, 0.1064, 0.1347, 0.2135, 0.06361, 0.05393, 0.07433, 0.1143, 0.0, 0.2973, 0.1829, 0.05321, 0.1736, 0.1393, 0.03541]): _vg.add([_i], _w, 'REPLACE')
_vg = ob_redgarment.vertex_groups.new(name='Lower Arm.L')
for _i, _w in zip([69, 70, 71, 72, 73, 74, 75, 76, 77, 83, 85, 86, 87, 88, 89, 90, 91, 98, 103, 104, 105, 106, 107, 108, 109, 110, 111, 112, 113, 114, 115, 116, 117, 118, 130, 139, 143, 144, 146, 150, 151, 152, 153, 154], [0.8989, 0.8858, 0.9023, 0.8945, 0.9056, 0.8423, 0.8191, 0.8734, 0.993, 0.02603, 0.9797, 0.9811, 0.9789, 0.9815, 0.992, 0.9756, 0.9775, 0.02264, 0.07913, 0.1584, 0.09857, 0.05313, 0.1334, 0.4686, 0.4787, 0.2323, 0.9881, 0.9815, 0.9825, 0.9832, 0.9781, 0.9905, 0.9819, 0.988, 0.01132, 0.8984, 0.07585, 0.9893, 0.9797, 0.993, 0.9905, 0.9864, 0.9881, 0.9893]): _vg.add([_i], _w, 'REPLACE')
_vg = ob_redgarment.vertex_groups.new(name='Hand.L')
for _i, _w in zip([68, 78, 79, 80, 81, 82, 83, 84, 147, 148, 149], [0.9627, 0.9824, 0.9094, 0.9637, 0.9893, 0.8679, 0.86, 0.918, 0.9094, 0.9366, 0.9637]): _vg.add([_i], _w, 'REPLACE')
_vg = ob_redgarment.vertex_groups.new(name='Fingers01.L')
_vg = ob_redgarment.vertex_groups.new(name='Fingers02.L')
_vg = ob_redgarment.vertex_groups.new(name='Thumb01.L')
for _i, _w in zip([68, 79, 82, 83, 84, 147, 148], [0.003802, 0.07882, 0.1063, 0.1, 0.06027, 0.07882, 0.03941]): _vg.add([_i], _w, 'REPLACE')
_vg = ob_redgarment.vertex_groups.new(name='Thumb02.L')
_vg = ob_redgarment.vertex_groups.new(name='Shoulder.R')
_vg = ob_redgarment.vertex_groups.new(name='Upper Arm.R')
_vg = ob_redgarment.vertex_groups.new(name='Lower Arm.R')
_vg = ob_redgarment.vertex_groups.new(name='Hand.R')
_vg = ob_redgarment.vertex_groups.new(name='Fingers01.R')
_vg = ob_redgarment.vertex_groups.new(name='Fingers02.R')
_vg = ob_redgarment.vertex_groups.new(name='Thumb01.R')
_vg = ob_redgarment.vertex_groups.new(name='Thumb02.R')
_vg = ob_redgarment.vertex_groups.new(name='Upper Leg.L')
for _i, _w in zip([1, 2, 4, 5, 7, 8, 10, 12, 13, 15, 16, 19, 23, 24, 25, 26, 27, 28, 29, 30, 31, 34, 38, 39, 40, 41, 42, 43, 47, 82, 84, 87, 91, 115, 117, 140, 141, 161, 162, 221, 222, 229, 230, 239, 240, 249, 250, 257, 262, 267, 268, 271, 272, 273, 274, 277, 278, 284, 288, 289, 290, 291, 297, 305, 307, 311, 314, 316, 317, 318, 319, 320, 321, 322, 323, 324, 328, 334, 336, 337, 338, 339, 340, 361, 368, 377, 378], [0.02373, 0.1902, 0.0, 0.3128, 0.0, 0.0, 0.0, 0.0, 0.0, 0.0, 0.2658, 0.0, 0.0, 0.0, 0.1042, 0.0, 0.09233, 0.02231, 0.0, 0.01605, 0.1539, 0.0, 0.0, 0.0, 0.03199, 0.0002844, 0.000826, 0.0, 0.0, 0.0, 0.0, 0.0, 0.0, 0.0, 0.0, 0.01989, 0.172, 0.0681, 0.0001422, 0.01797, 0.1629, 0.05004, 0.0002133, 0.008025, 0.2098, 0.01599, 0.0113, 0.2893, 0.01486, 0.2893, 0.3128, 0.007405, 0.1042, 0.0, 0.0, 0.0, 0.0, 0.0, 0.008025, 0.0, 0.2098, 0.2658, 0.0, 0.0, 0.0, 0.02231, 0.0, 0.02373, 0.1902, 0.01599, 0.0113, 0.01486, 0.01797, 0.01605, 0.1629, 0.1539, 0.0, 0.0, 0.0, 0.05004, 0.03199, 0.0002133, 0.0002844, 0.172, 0.01989, 0.0681, 0.0001422]): _vg.add([_i], _w, 'REPLACE')
_vg = ob_redgarment.vertex_groups.new(name='Lower Leg.L')
_vg = ob_redgarment.vertex_groups.new(name='Foot.L')
_vg = ob_redgarment.vertex_groups.new(name='Toes.L')
_vg = ob_redgarment.vertex_groups.new(name='Upper Leg.R')
_vg = ob_redgarment.vertex_groups.new(name='Lower Leg.R')
_vg = ob_redgarment.vertex_groups.new(name='Foot.R')
_vg = ob_redgarment.vertex_groups.new(name='Toes.R')
_m = ob_redgarment.modifiers.new('Mirror', 'MIRROR')
_m.use_clip = True
_m = ob_redgarment.modifiers.new('Armature', 'ARMATURE')
_m.use_deform_preserve_volume = True
_m = ob_redgarment.modifiers.new('Solidify', 'SOLIDIFY')
_m.thickness = 0.003
_m.nonmanifold_thickness_mode = 'FIXED'
_m.nonmanifold_merge_threshold = 0.0003

# ---- collection membership
col_collection_1.objects.link(ob_redgarment)

# ---- scene / render settings (as saved in the file)
scene.frame_start = 1; scene.frame_end = 250; scene.frame_set(1)
scene.render.engine = 'BLENDER_EEVEE_NEXT'
scene.render.resolution_percentage = 50
scene.render.dither_intensity = 0.0
scene.cycles.use_denoising = False
scene.cycles.samples = 128
scene.cycles.sampling_pattern = 'TABULATED_SOBOL'
scene.cycles.light_sampling_threshold = 0.0
scene.cycles.use_adaptive_sampling = False
scene.cycles.use_light_tree = False
scene.cycles.blur_glossy = 0.0
scene.cycles.sample_clamp_indirect = 0.0
scene.view_settings.view_transform = 'Standard'
bpy.context.view_layer.update()

# ---- added for rendering (the .blend has no active camera and no usable light): camera, sun
cam_auto = bpy.data.cameras.new('AutoCamera')
cam_auto.lens = 50.0
cam_auto.sensor_width = 36.0
cam_auto.clip_end = 1000.0
ob_auto_camera = bpy.data.objects.new('AutoCamera', cam_auto)
scene.collection.objects.link(ob_auto_camera)
ob_auto_camera.location = (0.960323, -1.14877, 2.00034)
ob_auto_camera.rotation_euler = (1.09748, -7.21219e-08, 0.694738)
scene.camera = ob_auto_camera
light_auto_sun = bpy.data.lights.new('AutoSun', 'SUN')
light_auto_sun.energy = 3.0
light_auto_sun.angle = 0.0523599
ob_auto_sun = bpy.data.objects.new('AutoSun', light_auto_sun)
scene.collection.objects.link(ob_auto_sun)
ob_auto_sun.rotation_euler = (0.872665, 0.174533, 0.523599)
bpy.context.view_layer.update()
